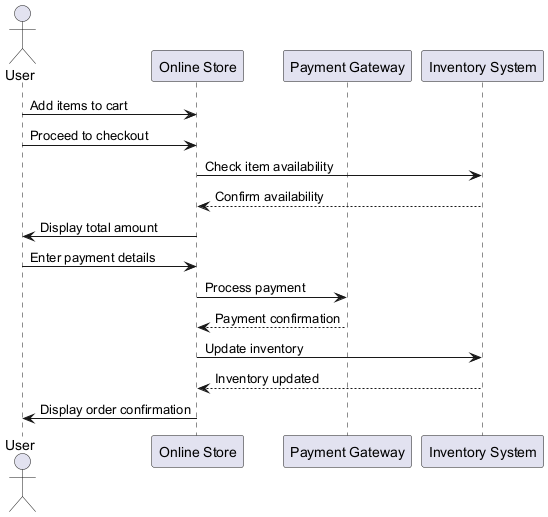

The diagram above was rendered by PlantUML. Its source (embedded in the PNG):
@startuml
actor User
participant "Online Store" as Store
participant "Payment Gateway" as Payment
participant "Inventory System" as Inventory

User -> Store : Add items to cart
User -> Store : Proceed to checkout
Store -> Inventory : Check item availability
Inventory --> Store : Confirm availability
Store -> User : Display total amount
User -> Store : Enter payment details
Store -> Payment : Process payment
Payment --> Store : Payment confirmation
Store -> Inventory : Update inventory
Inventory --> Store : Inventory updated
Store -> User : Display order confirmation
@enduml